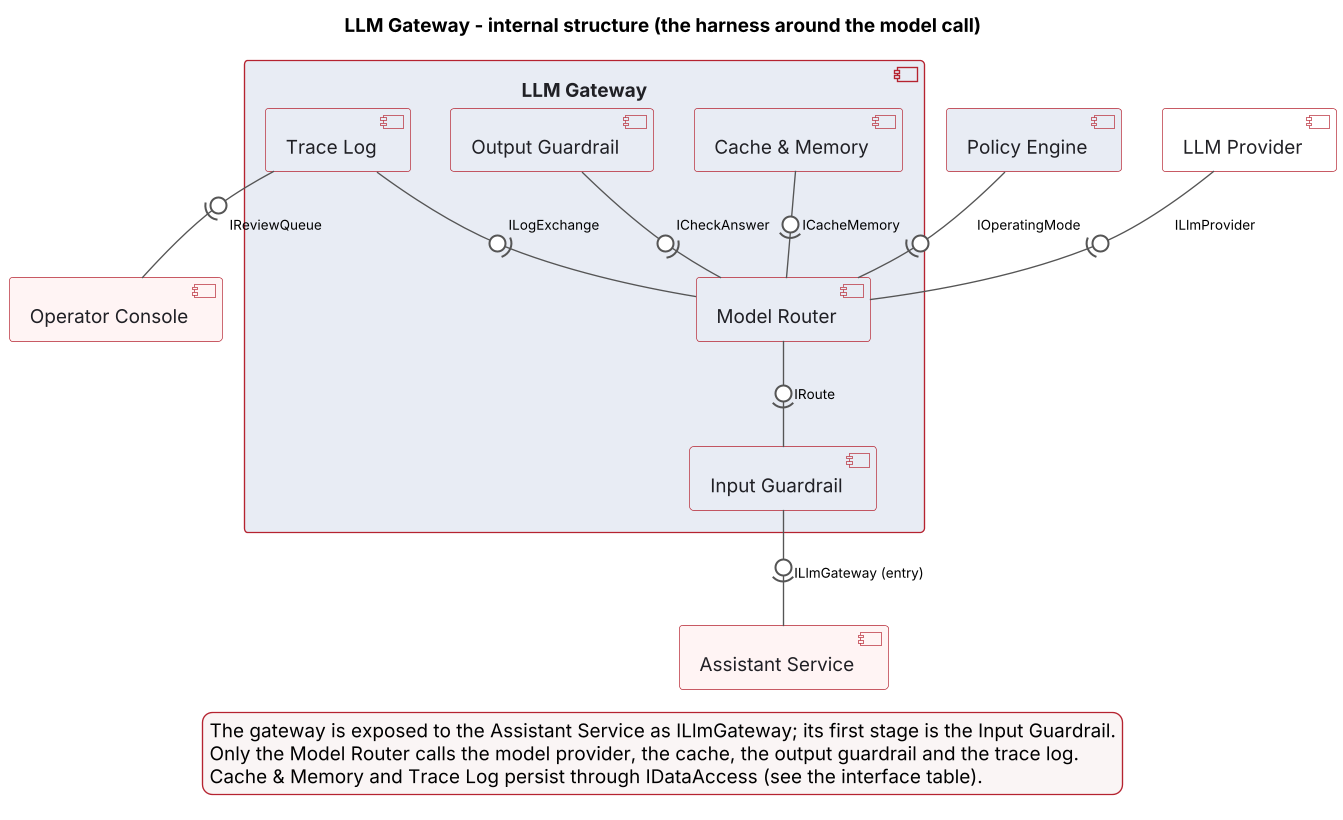

The diagram above was rendered by PlantUML. Its source (embedded in the PNG):
@startuml
title LLM Gateway - internal structure (the harness around the model call)
skinparam componentStyle uml2
skinparam shadowing false
skinparam backgroundColor white
skinparam dpi 130
skinparam nodesep 30
skinparam ranksep 50
skinparam ArrowColor #555555
skinparam ArrowFontSize 10
skinparam component {
  BorderColor #B52330
  BackgroundColor #E8ECF4
  FontColor #202025
}
skinparam LegendBackgroundColor #FAF5F5
skinparam LegendBorderColor #B52330
top to bottom direction

component "Assistant Service" as AS #FFF4F4
component "Operator Console" as OC #FFF4F4
component "Policy Engine" as POL
component "LLM Provider" as LLM #FFFFFF

component "LLM Gateway" as GW {
  component "Input Guardrail" as IG
  component "Model Router" as RT
  component "Cache & Memory" as CM
  component "Output Guardrail" as OG
  component "Trace Log" as TR
}

IG -0)- AS : ILlmGateway (entry)
RT -0)- IG : IRoute
CM -0)- RT : ICacheMemory
OG -0)- RT : ICheckAnswer
TR -0)- RT : ILogExchange
POL -0)- RT : IOperatingMode
LLM -0)- RT : ILlmProvider
TR -0)- OC : IReviewQueue

legend bottom
  The gateway is exposed to the Assistant Service as ILlmGateway; its first stage is the Input Guardrail.
  Only the Model Router calls the model provider, the cache, the output guardrail and the trace log.
  Cache & Memory and Trace Log persist through IDataAccess (see the interface table).
endlegend
@enduml